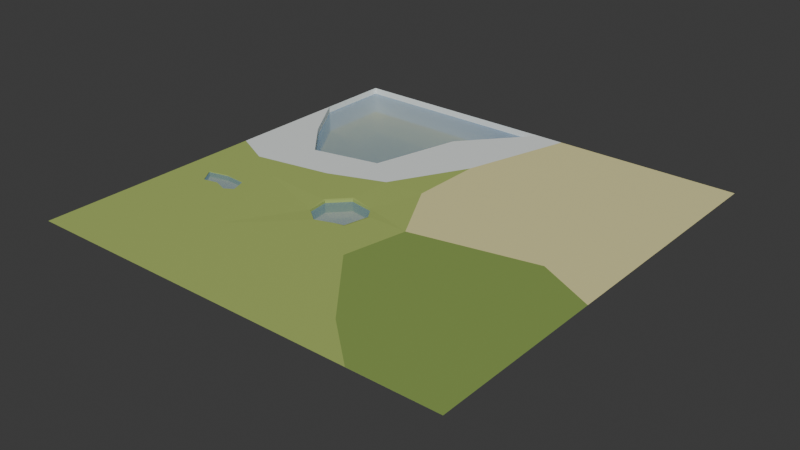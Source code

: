 # Source: Plane.blend  (saved by Blender 5.0.119; exported with 4.5.12 LTS)
import bpy
from mathutils import Matrix  # noqa: F401  (used for matrix-valued properties, if any)

bpy.ops.wm.read_factory_settings(use_empty=True)
scene = bpy.context.scene
scene.name = 'Scene'

# ---- collections
col_collection = bpy.data.collections.new('Collection'); scene.collection.children.link(col_collection)

# ---- materials (node trees are filled in below, after node groups)
mat_grass = bpy.data.materials.new('Grass')
mat_snow = bpy.data.materials.new('Snow')
mat_desert = bpy.data.materials.new('Desert')
mat_jungle = bpy.data.materials.new('Jungle')
mat_water = bpy.data.materials.new('Water')
mat_dirt = bpy.data.materials.new('Dirt')

# ---- material node trees
mat_grass.use_nodes = True; mat_grass.node_tree.nodes.clear()
_N = mat_grass.node_tree.nodes; _L = mat_grass.node_tree.links
n0 = _N.new('ShaderNodeBsdfPrincipled'); n0.name = 'Principled BSDF'; n0.location = (-200, 100)
n0.inputs[0].default_value = (0.402, 0.5089, 0.1384, 1.0)
n1 = _N.new('ShaderNodeOutputMaterial'); n1.name = 'Material Output'; n1.location = (200, 100)
_L.new(n0.outputs[0], n1.inputs[0])
n1.is_active_output = True
mat_snow.use_nodes = True; mat_snow.node_tree.nodes.clear()
_N = mat_snow.node_tree.nodes; _L = mat_snow.node_tree.links
n0 = _N.new('ShaderNodeBsdfPrincipled'); n0.name = 'Principled BSDF'; n0.location = (-200, 100)
n0.inputs[0].default_value = (0.8308, 0.8714, 0.855, 1.0)
n1 = _N.new('ShaderNodeOutputMaterial'); n1.name = 'Material Output'; n1.location = (200, 100)
_L.new(n0.outputs[0], n1.inputs[0])
n1.is_active_output = True
mat_desert.use_nodes = True; mat_desert.node_tree.nodes.clear()
_N = mat_desert.node_tree.nodes; _L = mat_desert.node_tree.links
n0 = _N.new('ShaderNodeBsdfPrincipled'); n0.name = 'Principled BSDF'; n0.location = (-200, 100)
n0.inputs[0].default_value = (0.7913, 0.7379, 0.3564, 1.0)
n1 = _N.new('ShaderNodeOutputMaterial'); n1.name = 'Material Output'; n1.location = (200, 100)
_L.new(n0.outputs[0], n1.inputs[0])
n1.is_active_output = True
mat_jungle.use_nodes = True; mat_jungle.node_tree.nodes.clear()
_N = mat_jungle.node_tree.nodes; _L = mat_jungle.node_tree.links
n0 = _N.new('ShaderNodeBsdfPrincipled'); n0.name = 'Principled BSDF'; n0.location = (-200, 100)
n0.inputs[0].default_value = (0.2542, 0.3663, 0.09084, 1.0)
n1 = _N.new('ShaderNodeOutputMaterial'); n1.name = 'Material Output'; n1.location = (200, 100)
_L.new(n0.outputs[0], n1.inputs[0])
n1.is_active_output = True
mat_water.use_nodes = True; mat_water.node_tree.nodes.clear()
_N = mat_water.node_tree.nodes; _L = mat_water.node_tree.links
n0 = _N.new('ShaderNodeBsdfPrincipled'); n0.name = 'Principled BSDF'; n0.location = (-200, 100)
n0.inputs[0].default_value = (0.162, 0.3467, 0.624, 1.0)
n0.inputs[4].default_value = 0.4846
n1 = _N.new('ShaderNodeOutputMaterial'); n1.name = 'Material Output'; n1.location = (200, 100)
_L.new(n0.outputs[0], n1.inputs[0])
n1.is_active_output = True
mat_dirt.use_nodes = True; mat_dirt.node_tree.nodes.clear()
_N = mat_dirt.node_tree.nodes; _L = mat_dirt.node_tree.links
n0 = _N.new('ShaderNodeBsdfPrincipled'); n0.name = 'Principled BSDF'; n0.location = (-200, 100)
n0.inputs[0].default_value = (0.7913, 0.7379, 0.3564, 1.0)
n1 = _N.new('ShaderNodeOutputMaterial'); n1.name = 'Material Output'; n1.location = (200, 100)
_L.new(n0.outputs[0], n1.inputs[0])
n1.is_active_output = True

# ---- world
world_world = bpy.data.worlds.new('World'); scene.world = world_world
world_world.use_nodes = True; world_world.node_tree.nodes.clear()
_N = world_world.node_tree.nodes; _L = world_world.node_tree.links
n0 = _N.new('ShaderNodeOutputWorld'); n0.name = 'World Output'; n0.location = (200, 100)
n1 = _N.new('ShaderNodeBackground'); n1.name = 'Background'; n1.location = (-200, 100)
n1.inputs[0].default_value = (0.05088, 0.05088, 0.05088, 1.0)
_L.new(n1.outputs[0], n0.inputs[0])
n0.is_active_output = True
world_world.color = (0.05088, 0.05088, 0.05088)
world_world.sun_shadow_jitter_overblur = 0.0

# ---- meshes
me_cube_001 = bpy.data.meshes.new('Cube.001')
me_cube_001.from_pydata([(-10.24, -0.1415, 0.3072), (-12.5, -12.5, 0.3072), (-10.5, 4.941, 0.3072), (-12.5, 12.5, 0.3072), (12.5, -12.5, 0.3072), (-12.5, 8.091, 0.3072), (12.5, 12.5, 0.3072), (1.786, 12.5, 0.3072), (-12.5, 0.9623, 0.3072), (-5.746, 0.6336, 0.3072), (-0.09321, 6.176, 0.3072), (-9.124, -12.5, 0.3072), (-5.837, -7.264, 0.3072), (-7.78, -1.513, 0.3072), (12.5, -2.224, 0.3072), (-0.1431, 1.946, 0.3072), (9.134, -0.5045, 0.3072), (1.964, -1.945, 0.3072), (1.245, -5.666, 0.3072), (4.832, -10.09, 0.3072), (7.553, -12.49, 0.3072), (-2.497, 1.832, 0.3072), (-9.155, 0.04507, 0.3072), (0.1802, 12.5, 0.3072), (-8.477, 2.556, 0.3072), (-4.494, 3.407, 0.3072), (-3.152, 8.616, 0.3072), (-3.152, 8.616, -1.208), (-10.5, 4.941, -1.208), (-12.5, 12.5, -1.208), (0.1802, 12.5, -1.208), (-8.477, 2.556, -1.208), (-12.5, 8.091, -1.208), (-4.494, 3.407, -1.208), (-9.447, -4.003, 0.3072), (-9.668, -3.016, 0.3072), (-8.431, -3.099, 0.3072), (-8.13, -3.982, 0.3072), (-8.632, -4.303, 0.3072), (-9.447, -4.003, -0.9864), (-9.668, -3.016, -0.9864), (-8.431, -3.099, -0.9864), (-8.13, -3.982, -0.9864), (-8.632, -4.303, -0.9864), (-8.13, -3.982, 0.1093), (-8.632, -4.303, 0.1093), (-9.668, -3.016, 0.1093), (-8.431, -3.099, 0.1093), (-9.447, -4.003, 0.1093), (-10.29, -4.195, 0.1093), (-10.29, -4.195, 0.3072), (-10.29, -4.195, -0.9864), (-10.86, -3.3, 0.3072), (-10.86, -3.3, 0.1093), (-10.86, -3.3, -0.9864), (-2.415, -3.875, 0.3072), (-2.415, -3.875, -0.3855), (-3.361, -3.14, -0.3855), (-0.532, -1.889, -0.3855), (-0.8563, -3.327, -0.3855), (-3.498, -1.89, -0.3855), (-2.5, -0.8471, -0.3855), (-1.032, -1.102, -0.3855), (-3.361, -3.14, -2.61), (-2.92, -2.894, -3.075), (-3.012, -2.055, -3.075), (-3.498, -1.89, -2.61), (-2.335, -1.347, -3.075), (-2.5, -0.8471, -2.61), (-1.314, -1.525, -3.075), (-1.032, -1.102, -2.61), (-0.532, -1.889, -2.61), (-1.028, -1.975, -3.075), (-1.253, -2.974, -3.075), (-0.8563, -3.327, -2.61), (-2.33, -3.353, -3.075), (-2.415, -3.875, -2.61), (-3.361, -3.14, 0.1851), (-3.498, -1.89, 0.1851), (-3.625, -1.847, 0.3072), (-2.5, -0.8471, 0.1851), (-2.543, -0.7157, 0.3072), (-1.032, -1.102, 0.1851), (-0.7156, -3.258, 0.3072), (-0.8563, -3.327, 0.1851), (-1.346, -3.499, 0.3072), (-0.7747, -3.418, 0.3072), (-0.4018, -1.866, 0.3072), (-0.532, -1.889, 0.1851), (-3.761, 10.69, -8.096), (0.1802, 12.5, -6.285), (-3.152, 8.616, -6.285), (-4.801, 9.476, -8.096), (-10.5, 4.941, -6.285), (-9.04, 6.018, -8.096), (-7.797, 4.554, -8.096), (-8.477, 2.556, -6.285), (-10.69, 8.617, -8.096), (-12.5, 8.091, -6.285), (-12.5, 12.5, -6.285), (-10.69, 10.69, -8.096), (-5.968, 4.945, -8.096), (-4.494, 3.407, -6.285)], [], [(6, 7, 10, 15, 17, 16, 14), (22, 0, 8, 1, 34, 50, 52, 35, 36, 37, 12, 13, 9), (14, 16, 17, 18, 19, 20, 4), (0, 22, 9, 21, 10, 7, 23, 26, 25, 24, 2, 5, 8), (28, 2, 24, 31), (26, 23, 30, 27), (3, 5, 32, 29), (24, 25, 33, 31), (5, 2, 28, 32), (25, 26, 27, 33), (23, 3, 29, 30), (32, 28, 31, 33, 27, 30, 29), (12, 37, 38, 34, 1, 11), (45, 44, 42, 43), (43, 42, 41, 40, 54, 51, 39), (47, 46, 40, 41), (48, 45, 43, 39), (44, 47, 41, 42), (53, 49, 51, 54), (52, 50, 49, 53), (37, 36, 47, 44), (34, 38, 45, 48), (36, 35, 46, 47), (38, 37, 44, 45), (48, 45, 44, 47, 46, 53, 49), (46, 53, 54, 40), (49, 50, 34, 48), (51, 49, 48, 39), (35, 52, 53, 46), (57, 56, 59, 58, 62, 61, 60), (64, 65, 66, 63), (65, 67, 68, 66), (67, 69, 70, 68), (72, 73, 74, 71), (73, 75, 76, 74), (75, 64, 63, 76), (69, 72, 71, 70), (60, 57, 63, 66), (69, 67, 65, 64, 75, 73, 72), (57, 56, 76, 63), (61, 60, 66, 68), (62, 61, 68, 70), (58, 62, 70, 71), (59, 58, 71, 74), (56, 59, 74, 76), (84, 85, 86), (77, 78, 79), (78, 80, 81, 79), (80, 82, 81), (88, 84, 83, 87), (82, 88, 87), (79, 81, 82, 87, 83, 17, 15, 10, 21, 9, 13, 12, 77), (77, 55, 56, 57), (78, 77, 57, 60), (4, 20, 19, 18, 86, 85, 55, 77, 12, 11), (80, 78, 60, 61), (82, 80, 61, 62), (88, 82, 62, 58), (55, 85, 84, 59, 56), (83, 86, 18, 17), (84, 88, 58, 59), (83, 84, 86), (100, 89, 90, 99), (92, 101, 102, 91), (94, 97, 98, 93), (101, 95, 96, 102), (97, 100, 99, 98), (89, 92, 91, 90), (93, 96, 95, 94), (27, 30, 90, 91), (30, 29, 99, 90), (89, 100, 97, 94, 95, 101, 92), (33, 27, 91, 102), (32, 28, 93, 98), (93, 28, 31, 96), (31, 33, 102, 96), (29, 32, 98, 99)])
me_cube_001.polygons.foreach_set('material_index', [2, 0, 3, 1, 1, 1, 1, 1, 1, 1, 1, 4, 0, 0, 5, 0, 0, 0, 0, 0, 0, 0, 0, 0, 4, 0, 0, 0, 0, 4, 5, 5, 5, 5, 5, 5, 5, 0, 5, 0, 0, 0, 0, 0, 0, 0, 0, 0, 0, 0, 0, 0, 0, 0, 0, 0, 0, 0, 0, 0, 0, 0, 5, 5, 5, 5, 5, 5, 5, 1, 1, 5, 1, 1, 1, 1, 1])
_uv = me_cube_001.uv_layers.new(name='UVMap')
_uv.uv.foreach_set('vector', [0.625, 0.5, 0.7321, 0.5, 0.7509, 0.5632, 0.7368, 0.5947, 0.7266, 0.6546, 0.6542, 0.6113, 0.625, 0.6472, 0.8368, 0.5942, 0.8462, 0.5865, 0.875, 0.6154, 0.875, 0.75, 0.862, 0.6975, 0.8618, 0.6949, 0.8617, 0.6935, 0.8616, 0.692, 0.8561, 0.6902, 0.8532, 0.6957, 0.8084, 0.6976, 0.8278, 0.6401, 0.8075, 0.6187, 0.625, 0.6472, 0.6542, 0.6113, 0.7266, 0.6546, 0.7147, 0.6862, 0.6807, 0.6906, 0.667, 0.7199, 0.625, 0.75, 0.8462, 0.5865, 0.8368, 0.5942, 0.8075, 0.6187, 0.7792, 0.591, 0.7509, 0.5632, 0.7321, 0.5, 0.7665, 0.5, 0.7815, 0.5371, 0.8068, 0.5547, 0.8338, 0.567, 0.8545, 0.5719, 0.875, 0.5441, 0.875, 0.6154, 0.8545, 0.5719, 0.8545, 0.5719, 0.8338, 0.567, 0.8338, 0.567, 0.7815, 0.5371, 0.7665, 0.5, 0.7665, 0.5, 0.7815, 0.5371, 0.0, 0.0, 0.0, 0.0, 0.0, 0.0, 0.0, 0.0, 0.8338, 0.567, 0.8068, 0.5547, 0.8068, 0.5547, 0.8338, 0.567, 0.875, 0.5441, 0.8545, 0.5719, 0.8545, 0.5719, 0.875, 0.5441, 0.8068, 0.5547, 0.7815, 0.5371, 0.7815, 0.5371, 0.8068, 0.5547, 0.0, 0.0, 0.0, 0.0, 0.0, 0.0, 0.0, 0.0, 0.0, 0.0, 0.0, 0.0, 0.0, 0.0, 0.0, 0.0, 0.0, 0.0, 0.0, 0.0, 0.0, 0.0, 0.8084, 0.6976, 0.8532, 0.6957, 0.8582, 0.6992, 0.862, 0.6975, 0.875, 0.75, 0.8412, 0.75, 0.8582, 0.6992, 0.8532, 0.6957, 0.8532, 0.6957, 0.8582, 0.6992, 0.8582, 0.6992, 0.8532, 0.6957, 0.8561, 0.6902, 0.8616, 0.692, 0.8617, 0.6935, 0.8618, 0.6949, 0.862, 0.6975, 0.8561, 0.6902, 0.8616, 0.692, 0.8616, 0.692, 0.8561, 0.6902, 0.862, 0.6975, 0.8582, 0.6992, 0.8582, 0.6992, 0.862, 0.6975, 0.8532, 0.6957, 0.8561, 0.6902, 0.8561, 0.6902, 0.8532, 0.6957, 0.8617, 0.6935, 0.8618, 0.6949, 0.8618, 0.6949, 0.8617, 0.6935, 0.8617, 0.6935, 0.8618, 0.6949, 0.8618, 0.6949, 0.8617, 0.6935, 0.8532, 0.6957, 0.8561, 0.6902, 0.8561, 0.6902, 0.8532, 0.6957, 0.862, 0.6975, 0.8582, 0.6992, 0.8582, 0.6992, 0.862, 0.6975, 0.8561, 0.6902, 0.8616, 0.692, 0.8616, 0.692, 0.8561, 0.6902, 0.8582, 0.6992, 0.8532, 0.6957, 0.8532, 0.6957, 0.8582, 0.6992, 0.0, 0.0, 0.0, 0.0, 0.0, 0.0, 0.0, 0.0, 0.0, 0.0, 0.0, 0.0, 0.0, 0.0, 0.8616, 0.692, 0.8617, 0.6935, 0.8617, 0.6935, 0.8616, 0.692, 0.8618, 0.6949, 0.8618, 0.6949, 0.862, 0.6975, 0.862, 0.6975, 0.8618, 0.6949, 0.8618, 0.6949, 0.862, 0.6975, 0.862, 0.6975, 0.8616, 0.692, 0.8617, 0.6935, 0.8617, 0.6935, 0.8616, 0.692, 0.0, 0.0, 0.0, 0.0, 0.0, 0.0, 0.0, 0.0, 0.0, 0.0, 0.0, 0.0, 0.0, 0.0, 0.7692, 0.6453, 0.7735, 0.6363, 0.779, 0.6363, 0.7727, 0.6493, 0.7735, 0.6363, 0.7693, 0.6258, 0.7732, 0.6203, 0.779, 0.6363, 0.7693, 0.6258, 0.7579, 0.6252, 0.7552, 0.6191, 0.7732, 0.6203, 0.7545, 0.6303, 0.7527, 0.6398, 0.7474, 0.6409, 0.7513, 0.63, 0.7527, 0.6398, 0.7615, 0.6484, 0.76, 0.655, 0.7474, 0.6409, 0.7615, 0.6484, 0.7692, 0.6453, 0.7727, 0.6493, 0.76, 0.655, 0.7579, 0.6252, 0.7545, 0.6303, 0.7513, 0.63, 0.7552, 0.6191, 0.779, 0.6363, 0.7727, 0.6493, 0.7727, 0.6493, 0.779, 0.6363, 0.7579, 0.6252, 0.7693, 0.6258, 0.7735, 0.6363, 0.7692, 0.6453, 0.7615, 0.6484, 0.7527, 0.6398, 0.7545, 0.6303, 0.7727, 0.6493, 0.76, 0.655, 0.76, 0.655, 0.7727, 0.6493, 0.7732, 0.6203, 0.779, 0.6363, 0.779, 0.6363, 0.7732, 0.6203, 0.7552, 0.6191, 0.7732, 0.6203, 0.7732, 0.6203, 0.7552, 0.6191, 0.7513, 0.63, 0.7552, 0.6191, 0.7552, 0.6191, 0.7513, 0.63, 0.7474, 0.6409, 0.7513, 0.63, 0.7513, 0.63, 0.7474, 0.6409, 0.76, 0.655, 0.7474, 0.6409, 0.7474, 0.6409, 0.76, 0.655, 0.7474, 0.6409, 0.7514, 0.6453, 0.7461, 0.6426, 0.7727, 0.6493, 0.779, 0.6363, 0.7806, 0.6366, 0.779, 0.6363, 0.7732, 0.6203, 0.7734, 0.6202, 0.7806, 0.6366, 0.7732, 0.6203, 0.7552, 0.6191, 0.7734, 0.6202, 0.7513, 0.63, 0.7474, 0.6409, 0.7464, 0.6415, 0.7492, 0.6314, 0.7552, 0.6191, 0.7513, 0.63, 0.7492, 0.6314, 0.7806, 0.6366, 0.7734, 0.6202, 0.7552, 0.6191, 0.7492, 0.6314, 0.7464, 0.6415, 0.7266, 0.6546, 0.7368, 0.5947, 0.7509, 0.5632, 0.7792, 0.591, 0.8075, 0.6187, 0.8278, 0.6401, 0.8084, 0.6976, 0.7727, 0.6493, 0.7727, 0.6493, 0.76, 0.655, 0.76, 0.655, 0.7727, 0.6493, 0.779, 0.6363, 0.7727, 0.6493, 0.7727, 0.6493, 0.779, 0.6363, 0.625, 0.75, 0.667, 0.7199, 0.6807, 0.6906, 0.7147, 0.6862, 0.7461, 0.6426, 0.7514, 0.6453, 0.76, 0.655, 0.7727, 0.6493, 0.8084, 0.6976, 0.8412, 0.75, 0.7732, 0.6203, 0.779, 0.6363, 0.779, 0.6363, 0.7732, 0.6203, 0.7552, 0.6191, 0.7732, 0.6203, 0.7732, 0.6203, 0.7552, 0.6191, 0.7513, 0.63, 0.7552, 0.6191, 0.7552, 0.6191, 0.7513, 0.63, 0.76, 0.655, 0.7514, 0.6453, 0.7474, 0.6409, 0.7474, 0.6409, 0.76, 0.655, 0.7464, 0.6415, 0.7461, 0.6426, 0.7147, 0.6862, 0.7266, 0.6546, 0.7474, 0.6409, 0.7513, 0.63, 0.7513, 0.63, 0.7474, 0.6409, 0.7464, 0.6415, 0.7474, 0.6409, 0.7461, 0.6426, 0.3592, 0.2309, 0.6462, 0.4303, 0.7665, 0.5, 0.0, 0.0, 0.6576, 0.4417, 0.7716, 0.5254, 0.8068, 0.5547, 0.7815, 0.5371, 0.7642, 0.5092, 0.6493, 0.4163, 0.875, 0.5441, 0.8545, 0.5719, 0.7716, 0.5254, 0.7859, 0.5316, 0.8338, 0.567, 0.8068, 0.5547, 0.6493, 0.4163, 0.3592, 0.2309, 0.0, 0.0, 0.875, 0.5441, 0.6462, 0.4303, 0.6576, 0.4417, 0.7815, 0.5371, 0.7665, 0.5, 0.8545, 0.5719, 0.8338, 0.567, 0.7859, 0.5316, 0.7642, 0.5092, 0.7815, 0.5371, 0.7665, 0.5, 0.7665, 0.5, 0.7815, 0.5371, 0.0, 0.0, 0.0, 0.0, 0.0, 0.0, 0.0, 0.0, 0.6462, 0.4303, 0.3592, 0.2309, 0.6493, 0.4163, 0.7642, 0.5092, 0.7859, 0.5316, 0.7716, 0.5254, 0.6576, 0.4417, 0.8068, 0.5547, 0.7815, 0.5371, 0.7815, 0.5371, 0.8068, 0.5547, 0.875, 0.5441, 0.8545, 0.5719, 0.8545, 0.5719, 0.875, 0.5441, 0.8545, 0.5719, 0.8545, 0.5719, 0.8338, 0.567, 0.8338, 0.567, 0.8338, 0.567, 0.8068, 0.5547, 0.8068, 0.5547, 0.8338, 0.567, 0.0, 0.0, 0.0, 0.0, 0.0, 0.0, 0.0, 0.0])
me_cube_001.materials.append(mat_grass)
me_cube_001.materials.append(mat_snow)
me_cube_001.materials.append(mat_desert)
me_cube_001.materials.append(mat_jungle)
me_cube_001.materials.append(mat_water)
me_cube_001.materials.append(mat_dirt)
me_cube_001.update()

# ---- objects
ob_cube = bpy.data.objects.new('Cube', me_cube_001)

# ---- transforms, parenting, visibility, modifiers, constraints
ob_cube.location = (0.0, 0.0, 0.0)
ob_cube.scale = (4.0, 4.0, 1.0)
_m = ob_cube.modifiers.new('Triangulate', 'TRIANGULATE')

# ---- collection membership
col_collection.objects.link(ob_cube)

# ---- scene / render settings (as saved in the file)
scene.frame_start = 1; scene.frame_end = 250; scene.frame_set(0)
scene.render.engine = 'BLENDER_EEVEE_NEXT'
scene.render.bake_bias = 0.0
scene.render.bake_samples = 0
scene.cycles.sampling_pattern = 'TABULATED_SOBOL'
scene.eevee.use_volume_custom_range = False
bpy.context.view_layer.update()

# ---- added for rendering (the .blend has no active camera and no usable light): camera, sun
cam_auto = bpy.data.cameras.new('AutoCamera')
cam_auto.lens = 50.0
cam_auto.sensor_width = 36.0
cam_auto.clip_end = 2300.4
ob_auto_camera = bpy.data.objects.new('AutoCamera', cam_auto)
scene.collection.objects.link(ob_auto_camera)
ob_auto_camera.location = (131.077, -157.293, 100.967)
ob_auto_camera.rotation_euler = (1.09748, -7.21219e-08, 0.694738)
scene.camera = ob_auto_camera
light_auto_sun = bpy.data.lights.new('AutoSun', 'SUN')
light_auto_sun.energy = 3.0
light_auto_sun.angle = 0.0523599
ob_auto_sun = bpy.data.objects.new('AutoSun', light_auto_sun)
scene.collection.objects.link(ob_auto_sun)
ob_auto_sun.rotation_euler = (0.872665, 0.174533, 0.523599)
bpy.context.view_layer.update()
